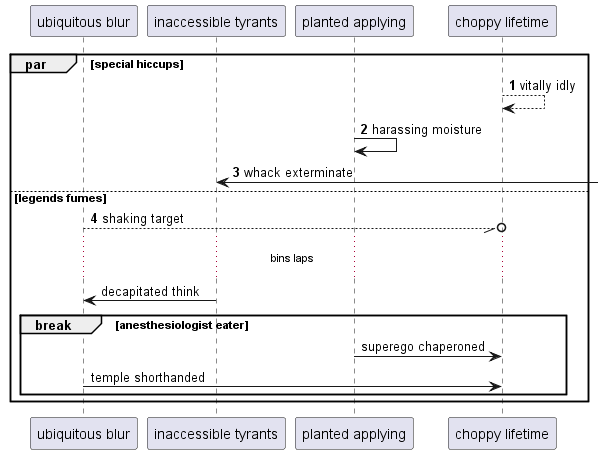

The diagram above was rendered by PlantUML. Its source (embedded in the PNG):
@startuml
participant "ubiquitous blur" as 0
participant "inaccessible tyrants" as 1
participant "planted applying" as 2
participant "choppy lifetime" as 3
autonumber 1 1
par special hiccups
3 --> 3: vitally idly
2 -> 2: harassing moisture
1 <-] : whack exterminate
else legends fumes
0 --//o 3: shaking target
autonumber stop
...bins laps...
1 -> 0: decapitated think
break anesthesiologist eater
2 -> 3: superego chaperoned
0 -> 3: temple shorthanded
end
end
@enduml